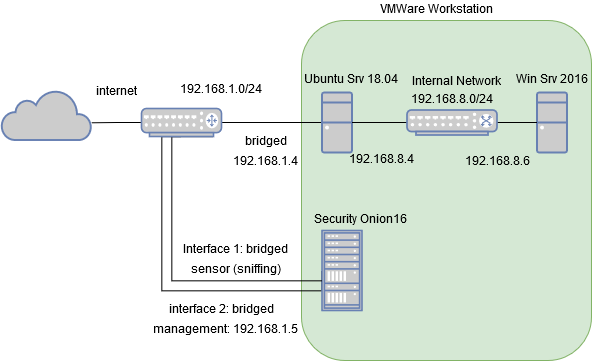

The diagram above was exported from draw.io. Its source (the exported page's mxGraphModel, read from the mxfile embedded in the PNG):
<mxGraphModel dx="1173" dy="648" grid="1" gridSize="10" guides="1" tooltips="1" connect="1" arrows="1" fold="1" page="1" pageScale="1" pageWidth="850" pageHeight="1100" math="0" shadow="0">
  <root>
    <mxCell id="0" />
    <mxCell id="1" parent="0" />
    <mxCell id="KdpZEA8vvO4JfwSTQRCx-21" value="" style="rounded=1;whiteSpace=wrap;html=1;fillColor=#d5e8d4;strokeColor=#82b366;" vertex="1" parent="1">
      <mxGeometry x="460" y="100" width="290" height="340" as="geometry" />
    </mxCell>
    <mxCell id="KdpZEA8vvO4JfwSTQRCx-1" value="" style="fontColor=#0066CC;verticalAlign=top;verticalLabelPosition=bottom;labelPosition=center;align=center;html=1;outlineConnect=0;fillColor=#CCCCCC;strokeColor=#6881B3;gradientColor=none;gradientDirection=north;strokeWidth=2;shape=mxgraph.networks.desktop_pc;" vertex="1" parent="1">
      <mxGeometry x="695.5" y="172" width="30" height="60" as="geometry" />
    </mxCell>
    <mxCell id="KdpZEA8vvO4JfwSTQRCx-14" style="edgeStyle=orthogonalEdgeStyle;rounded=0;orthogonalLoop=1;jettySize=auto;html=1;exitX=0;exitY=0.5;exitDx=0;exitDy=0;exitPerimeter=0;entryX=0.5;entryY=1;entryDx=0;entryDy=0;entryPerimeter=0;endArrow=none;endFill=0;" edge="1" parent="1" source="KdpZEA8vvO4JfwSTQRCx-3" target="KdpZEA8vvO4JfwSTQRCx-11">
      <mxGeometry relative="1" as="geometry">
        <Array as="points">
          <mxPoint x="480" y="370" />
          <mxPoint x="320" y="370" />
          <mxPoint x="320" y="216" />
        </Array>
      </mxGeometry>
    </mxCell>
    <mxCell id="KdpZEA8vvO4JfwSTQRCx-3" value="" style="fontColor=#0066CC;verticalAlign=top;verticalLabelPosition=bottom;labelPosition=center;align=center;html=1;outlineConnect=0;fillColor=#CCCCCC;strokeColor=#6881B3;gradientColor=none;gradientDirection=north;strokeWidth=2;shape=mxgraph.networks.rack;" vertex="1" parent="1">
      <mxGeometry x="480.5" y="310" width="40" height="80" as="geometry" />
    </mxCell>
    <mxCell id="KdpZEA8vvO4JfwSTQRCx-13" style="edgeStyle=orthogonalEdgeStyle;rounded=0;orthogonalLoop=1;jettySize=auto;html=1;entryX=1;entryY=0.5;entryDx=0;entryDy=0;entryPerimeter=0;endArrow=none;endFill=0;" edge="1" parent="1" source="KdpZEA8vvO4JfwSTQRCx-4" target="KdpZEA8vvO4JfwSTQRCx-11">
      <mxGeometry relative="1" as="geometry" />
    </mxCell>
    <mxCell id="KdpZEA8vvO4JfwSTQRCx-4" value="" style="fontColor=#0066CC;verticalAlign=top;verticalLabelPosition=bottom;labelPosition=center;align=center;html=1;outlineConnect=0;fillColor=#CCCCCC;strokeColor=#6881B3;gradientColor=none;gradientDirection=north;strokeWidth=2;shape=mxgraph.networks.desktop_pc;" vertex="1" parent="1">
      <mxGeometry x="480.5" y="172" width="30" height="60" as="geometry" />
    </mxCell>
    <mxCell id="KdpZEA8vvO4JfwSTQRCx-6" style="edgeStyle=orthogonalEdgeStyle;rounded=0;orthogonalLoop=1;jettySize=auto;html=1;endArrow=none;endFill=0;" edge="1" parent="1" source="KdpZEA8vvO4JfwSTQRCx-5" target="KdpZEA8vvO4JfwSTQRCx-1">
      <mxGeometry relative="1" as="geometry" />
    </mxCell>
    <mxCell id="KdpZEA8vvO4JfwSTQRCx-7" style="edgeStyle=orthogonalEdgeStyle;rounded=0;orthogonalLoop=1;jettySize=auto;html=1;endArrow=none;endFill=0;" edge="1" parent="1" source="KdpZEA8vvO4JfwSTQRCx-5" target="KdpZEA8vvO4JfwSTQRCx-4">
      <mxGeometry relative="1" as="geometry" />
    </mxCell>
    <mxCell id="KdpZEA8vvO4JfwSTQRCx-5" value="" style="fontColor=#0066CC;verticalAlign=top;verticalLabelPosition=bottom;labelPosition=center;align=center;html=1;outlineConnect=0;fillColor=#CCCCCC;strokeColor=#6881B3;gradientColor=none;gradientDirection=north;strokeWidth=2;shape=mxgraph.networks.switch;" vertex="1" parent="1">
      <mxGeometry x="565.5" y="189.5" width="90" height="25" as="geometry" />
    </mxCell>
    <mxCell id="KdpZEA8vvO4JfwSTQRCx-8" value="192.168.8.6" style="text;html=1;align=center;verticalAlign=middle;resizable=0;points=[];;autosize=1;" vertex="1" parent="1">
      <mxGeometry x="616.5" y="232" width="80" height="20" as="geometry" />
    </mxCell>
    <mxCell id="KdpZEA8vvO4JfwSTQRCx-9" value="192.168.8.4" style="text;html=1;align=center;verticalAlign=middle;resizable=0;points=[];;autosize=1;" vertex="1" parent="1">
      <mxGeometry x="500.5" y="230" width="80" height="20" as="geometry" />
    </mxCell>
    <mxCell id="KdpZEA8vvO4JfwSTQRCx-10" value="" style="html=1;outlineConnect=0;fillColor=#CCCCCC;strokeColor=#6881B3;gradientColor=none;gradientDirection=north;strokeWidth=2;shape=mxgraph.networks.cloud;fontColor=#ffffff;" vertex="1" parent="1">
      <mxGeometry x="160" y="169.5" width="90" height="50" as="geometry" />
    </mxCell>
    <mxCell id="KdpZEA8vvO4JfwSTQRCx-20" style="edgeStyle=orthogonalEdgeStyle;rounded=0;orthogonalLoop=1;jettySize=auto;html=1;exitX=0;exitY=0.5;exitDx=0;exitDy=0;exitPerimeter=0;endArrow=none;endFill=0;" edge="1" parent="1" source="KdpZEA8vvO4JfwSTQRCx-11">
      <mxGeometry relative="1" as="geometry">
        <mxPoint x="250" y="202.28571428571433" as="targetPoint" />
      </mxGeometry>
    </mxCell>
    <mxCell id="KdpZEA8vvO4JfwSTQRCx-35" style="edgeStyle=orthogonalEdgeStyle;rounded=0;orthogonalLoop=1;jettySize=auto;html=1;exitX=0.9;exitY=1;exitDx=0;exitDy=0;exitPerimeter=0;endArrow=none;endFill=0;" edge="1" parent="1" source="KdpZEA8vvO4JfwSTQRCx-11" target="KdpZEA8vvO4JfwSTQRCx-3">
      <mxGeometry relative="1" as="geometry">
        <Array as="points">
          <mxPoint x="330" y="216" />
          <mxPoint x="330" y="360" />
        </Array>
      </mxGeometry>
    </mxCell>
    <mxCell id="KdpZEA8vvO4JfwSTQRCx-11" value="" style="fontColor=#0066CC;verticalAlign=top;verticalLabelPosition=bottom;labelPosition=center;align=center;html=1;outlineConnect=0;fillColor=#CCCCCC;strokeColor=#6881B3;gradientColor=none;gradientDirection=north;strokeWidth=2;shape=mxgraph.networks.router;" vertex="1" parent="1">
      <mxGeometry x="300" y="188" width="80" height="28" as="geometry" />
    </mxCell>
    <mxCell id="KdpZEA8vvO4JfwSTQRCx-12" value="management: 192.168.1.5" style="text;html=1;align=center;verticalAlign=middle;resizable=0;points=[];;autosize=1;" vertex="1" parent="1">
      <mxGeometry x="304.5" y="400" width="160" height="20" as="geometry" />
    </mxCell>
    <mxCell id="KdpZEA8vvO4JfwSTQRCx-15" value="192.168.1.4" style="text;html=1;align=center;verticalAlign=middle;resizable=0;points=[];;autosize=1;" vertex="1" parent="1">
      <mxGeometry x="384.5" y="232" width="80" height="20" as="geometry" />
    </mxCell>
    <mxCell id="KdpZEA8vvO4JfwSTQRCx-16" value="192.168.8.0/24" style="text;html=1;align=center;verticalAlign=middle;resizable=0;points=[];;autosize=1;" vertex="1" parent="1">
      <mxGeometry x="560.5" y="169.5" width="100" height="20" as="geometry" />
    </mxCell>
    <mxCell id="KdpZEA8vvO4JfwSTQRCx-17" value="Win Srv 2016" style="text;html=1;align=center;verticalAlign=middle;resizable=0;points=[];;autosize=1;" vertex="1" parent="1">
      <mxGeometry x="665.5" y="149.5" width="90" height="20" as="geometry" />
    </mxCell>
    <mxCell id="KdpZEA8vvO4JfwSTQRCx-18" value="Ubuntu Srv 18.04" style="text;html=1;align=center;verticalAlign=middle;resizable=0;points=[];;autosize=1;" vertex="1" parent="1">
      <mxGeometry x="454.5" y="149.5" width="110" height="20" as="geometry" />
    </mxCell>
    <mxCell id="KdpZEA8vvO4JfwSTQRCx-19" value="Security Onion16" style="text;html=1;align=center;verticalAlign=middle;resizable=0;points=[];;autosize=1;" vertex="1" parent="1">
      <mxGeometry x="464.5" y="290" width="110" height="20" as="geometry" />
    </mxCell>
    <mxCell id="KdpZEA8vvO4JfwSTQRCx-24" value="bridged" style="text;html=1;align=center;verticalAlign=middle;resizable=0;points=[];;autosize=1;" vertex="1" parent="1">
      <mxGeometry x="394.5" y="212" width="60" height="20" as="geometry" />
    </mxCell>
    <mxCell id="KdpZEA8vvO4JfwSTQRCx-25" value="&lt;div&gt;interface 2: bridged&lt;/div&gt;" style="text;html=1;align=center;verticalAlign=middle;resizable=0;points=[];;autosize=1;" vertex="1" parent="1">
      <mxGeometry x="320" y="380" width="120" height="20" as="geometry" />
    </mxCell>
    <mxCell id="KdpZEA8vvO4JfwSTQRCx-27" value="VMWare Workstation" style="text;html=1;align=center;verticalAlign=middle;resizable=0;points=[];;autosize=1;" vertex="1" parent="1">
      <mxGeometry x="530.5" y="80" width="130" height="20" as="geometry" />
    </mxCell>
    <mxCell id="KdpZEA8vvO4JfwSTQRCx-28" value="Internal Network" style="text;html=1;align=center;verticalAlign=middle;resizable=0;points=[];;autosize=1;direction=south;" vertex="1" parent="1">
      <mxGeometry x="605" y="112" width="20" height="100" as="geometry" />
    </mxCell>
    <mxCell id="KdpZEA8vvO4JfwSTQRCx-36" value="Interface 1: bridged" style="text;html=1;align=center;verticalAlign=middle;resizable=0;points=[];;autosize=1;" vertex="1" parent="1">
      <mxGeometry x="334.5" y="320" width="120" height="20" as="geometry" />
    </mxCell>
    <mxCell id="KdpZEA8vvO4JfwSTQRCx-37" value="sensor (sniffing)" style="text;html=1;align=center;verticalAlign=middle;resizable=0;points=[];;autosize=1;" vertex="1" parent="1">
      <mxGeometry x="339.5" y="340" width="110" height="20" as="geometry" />
    </mxCell>
    <mxCell id="KdpZEA8vvO4JfwSTQRCx-38" value="&lt;div&gt;192.168.1.0/24&lt;/div&gt;" style="text;html=1;align=center;verticalAlign=middle;resizable=0;points=[];;autosize=1;" vertex="1" parent="1">
      <mxGeometry x="330" y="159.5" width="100" height="20" as="geometry" />
    </mxCell>
    <mxCell id="KdpZEA8vvO4JfwSTQRCx-39" value="&lt;div&gt;internet&lt;/div&gt;" style="text;html=1;align=center;verticalAlign=middle;resizable=0;points=[];;autosize=1;" vertex="1" parent="1">
      <mxGeometry x="245.5" y="162" width="60" height="20" as="geometry" />
    </mxCell>
  </root>
</mxGraphModel>